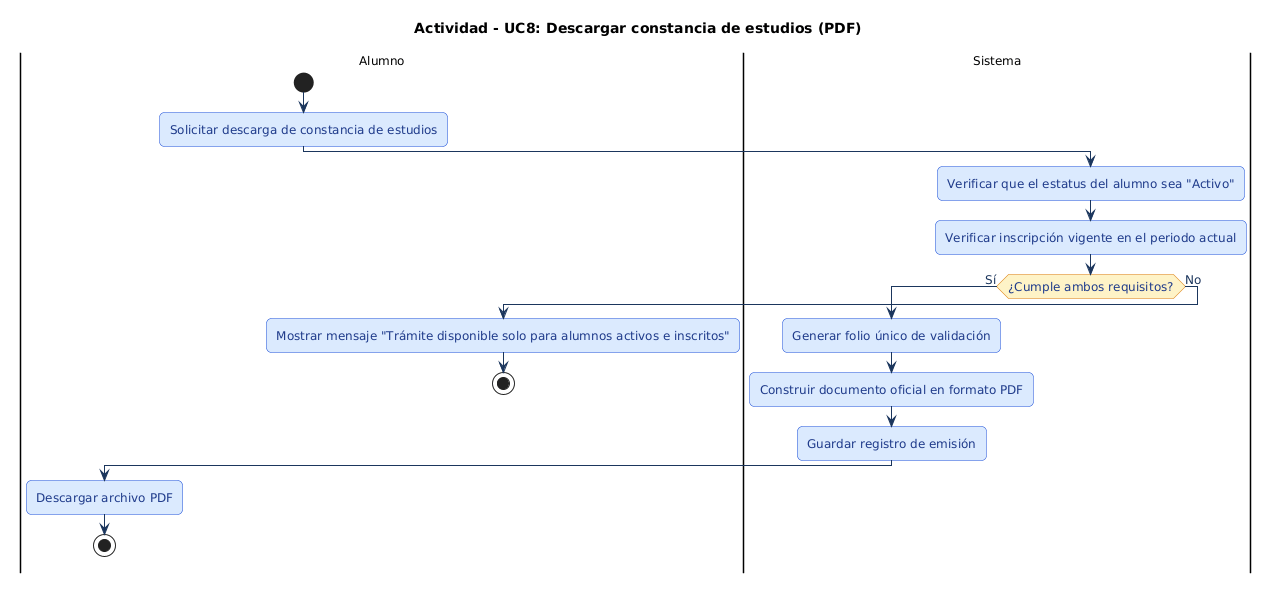

The diagram above was rendered by PlantUML. Its source (embedded in the PNG):
@startuml
' === ESTILO HOMOLOGADO EQUIPO 1 (ACTIVIDAD 3) ===
skinparam shadowing false
skinparam roundcorner 10
skinparam defaultFontName Arial
skinparam defaultFontSize 12
skinparam ArrowColor #1B365D
skinparam ArrowFontColor #1B365D
skinparam actor {
    BackgroundColor #E3F2FD
    BorderColor #1565C0
    FontColor #0D47A1
}
skinparam package {
    BackgroundColor #F8FAFC
    BorderColor #1E3A8A
    FontColor #1E3A8A
}
skinparam rectangle {
    BackgroundColor #FFFFFF
    BorderColor #1E3A8A
    FontColor #0F172A
}
skinparam usecase {
    BackgroundColor #E0F2FE
    BorderColor #0284C7
    FontColor #0C4A6E
}
skinparam component {
    BackgroundColor #DBEAFE
    BorderColor #1D4ED8
    FontColor #1E3A8A
}
skinparam database {
    BackgroundColor #FEF3C7
    BorderColor #D97706
    FontColor #78350F
}
skinparam sequence {
    ParticipantBackgroundColor #DBEAFE
    ParticipantBorderColor #1D4ED8
    ParticipantFontColor #1E3A8A
    BoundaryBackgroundColor #E0F2FE
    BoundaryBorderColor #0284C7
    ControlBackgroundColor #DCFCE7
    ControlBorderColor #15803D
    LifeLineBorderColor #64748B
}
skinparam activity {
    BackgroundColor #DBEAFE
    BorderColor #1D4ED8
    FontColor #1E3A8A
    DiamondBackgroundColor #FEF3C7
    DiamondBorderColor #D97706
}
skinparam state {
    BackgroundColor #E0F2FE
    BorderColor #0369A1
    FontColor #0C4A6E
}
skinparam class {
    BackgroundColor #F0F9FF
    BorderColor #0284C7
    HeaderBackgroundColor #0284C7
    FontColor #0F172A
}
title Actividad - UC8: Descargar constancia de estudios (PDF)
|Alumno|
start
:Solicitar descarga de constancia de estudios;

|Sistema|
:Verificar que el estatus del alumno sea "Activo";
:Verificar inscripción vigente en el periodo actual;
if (¿Cumple ambos requisitos?) then (Sí)
    :Generar folio único de validación;
    :Construir documento oficial en formato PDF;
    :Guardar registro de emisión;
    |Alumno|
    :Descargar archivo PDF;
    stop
else (No)
    |Alumno|
    :Mostrar mensaje "Trámite disponible solo para alumnos activos e inscritos";
    stop
endif
@enduml